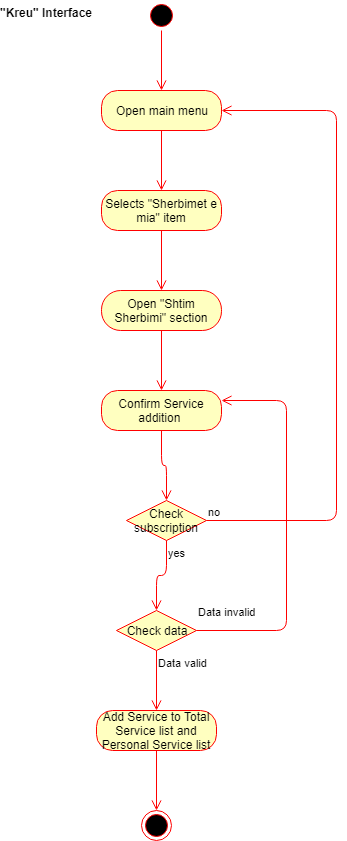

The diagram above was exported from draw.io. Its source (the exported page's mxGraphModel, read from the mxfile embedded in the PNG):
<mxGraphModel dx="840" dy="435" grid="1" gridSize="10" guides="1" tooltips="1" connect="1" arrows="1" fold="1" page="1" pageScale="1" pageWidth="850" pageHeight="1100" math="0" shadow="0">
  <root>
    <mxCell id="0" />
    <mxCell id="1" parent="0" />
    <mxCell id="Ux5riq-F50MwhZh_0E-u-1" value="" style="ellipse;html=1;shape=startState;fillColor=#000000;strokeColor=#ff0000;" vertex="1" parent="1">
      <mxGeometry x="350" y="20" width="30" height="30" as="geometry" />
    </mxCell>
    <mxCell id="Ux5riq-F50MwhZh_0E-u-2" value="" style="edgeStyle=orthogonalEdgeStyle;html=1;verticalAlign=bottom;endArrow=open;endSize=8;strokeColor=#ff0000;" edge="1" parent="1" source="Ux5riq-F50MwhZh_0E-u-1">
      <mxGeometry relative="1" as="geometry">
        <mxPoint x="365" y="110" as="targetPoint" />
      </mxGeometry>
    </mxCell>
    <mxCell id="Ux5riq-F50MwhZh_0E-u-3" value="Open main menu" style="rounded=1;whiteSpace=wrap;html=1;arcSize=40;fontColor=#000000;fillColor=#ffffc0;strokeColor=#ff0000;" vertex="1" parent="1">
      <mxGeometry x="305" y="110" width="120" height="40" as="geometry" />
    </mxCell>
    <mxCell id="Ux5riq-F50MwhZh_0E-u-4" value="" style="edgeStyle=orthogonalEdgeStyle;html=1;verticalAlign=bottom;endArrow=open;endSize=8;strokeColor=#ff0000;" edge="1" parent="1" source="Ux5riq-F50MwhZh_0E-u-3">
      <mxGeometry relative="1" as="geometry">
        <mxPoint x="365" y="210" as="targetPoint" />
      </mxGeometry>
    </mxCell>
    <mxCell id="Ux5riq-F50MwhZh_0E-u-5" value="&quot;Kreu&quot; Interface" style="text;align=center;fontStyle=1;verticalAlign=middle;spacingLeft=3;spacingRight=3;strokeColor=none;rotatable=0;points=[[0,0.5],[1,0.5]];portConstraint=eastwest;" vertex="1" parent="1">
      <mxGeometry x="210" y="20" width="80" height="26" as="geometry" />
    </mxCell>
    <mxCell id="Ux5riq-F50MwhZh_0E-u-6" value="Selects &quot;Sherbimet e mia&quot; item" style="rounded=1;whiteSpace=wrap;html=1;arcSize=40;fontColor=#000000;fillColor=#ffffc0;strokeColor=#ff0000;" vertex="1" parent="1">
      <mxGeometry x="305" y="210" width="120" height="40" as="geometry" />
    </mxCell>
    <mxCell id="Ux5riq-F50MwhZh_0E-u-7" value="" style="edgeStyle=orthogonalEdgeStyle;html=1;verticalAlign=bottom;endArrow=open;endSize=8;strokeColor=#ff0000;" edge="1" parent="1" source="Ux5riq-F50MwhZh_0E-u-6">
      <mxGeometry relative="1" as="geometry">
        <mxPoint x="365" y="310" as="targetPoint" />
      </mxGeometry>
    </mxCell>
    <mxCell id="Ux5riq-F50MwhZh_0E-u-8" value="Open &quot;Shtim Sherbimi&quot; section" style="rounded=1;whiteSpace=wrap;html=1;arcSize=48;fontColor=#000000;fillColor=#ffffc0;strokeColor=#ff0000;" vertex="1" parent="1">
      <mxGeometry x="305" y="310" width="120" height="40" as="geometry" />
    </mxCell>
    <mxCell id="Ux5riq-F50MwhZh_0E-u-9" value="" style="edgeStyle=orthogonalEdgeStyle;html=1;verticalAlign=bottom;endArrow=open;endSize=8;strokeColor=#ff0000;" edge="1" parent="1" source="Ux5riq-F50MwhZh_0E-u-8">
      <mxGeometry relative="1" as="geometry">
        <mxPoint x="365" y="410" as="targetPoint" />
      </mxGeometry>
    </mxCell>
    <mxCell id="Ux5riq-F50MwhZh_0E-u-10" value="Confirm Service addition&amp;nbsp;" style="rounded=1;whiteSpace=wrap;html=1;arcSize=40;fontColor=#000000;fillColor=#ffffc0;strokeColor=#ff0000;" vertex="1" parent="1">
      <mxGeometry x="305" y="410" width="120" height="40" as="geometry" />
    </mxCell>
    <mxCell id="Ux5riq-F50MwhZh_0E-u-11" value="" style="edgeStyle=orthogonalEdgeStyle;html=1;verticalAlign=bottom;endArrow=open;endSize=8;strokeColor=#ff0000;entryX=0.5;entryY=0;entryDx=0;entryDy=0;" edge="1" parent="1" source="Ux5riq-F50MwhZh_0E-u-10" target="Ux5riq-F50MwhZh_0E-u-12">
      <mxGeometry relative="1" as="geometry">
        <mxPoint x="365" y="510" as="targetPoint" />
      </mxGeometry>
    </mxCell>
    <mxCell id="Ux5riq-F50MwhZh_0E-u-12" value="Check subscription" style="rhombus;whiteSpace=wrap;html=1;fillColor=#ffffc0;strokeColor=#ff0000;" vertex="1" parent="1">
      <mxGeometry x="330" y="520" width="80" height="40" as="geometry" />
    </mxCell>
    <mxCell id="Ux5riq-F50MwhZh_0E-u-13" value="no" style="edgeStyle=orthogonalEdgeStyle;html=1;align=left;verticalAlign=bottom;endArrow=open;endSize=8;strokeColor=#ff0000;entryX=1;entryY=0.5;entryDx=0;entryDy=0;" edge="1" parent="1" source="Ux5riq-F50MwhZh_0E-u-12" target="Ux5riq-F50MwhZh_0E-u-3">
      <mxGeometry x="-1" relative="1" as="geometry">
        <mxPoint x="530" y="130" as="targetPoint" />
        <Array as="points">
          <mxPoint x="540" y="540" />
          <mxPoint x="540" y="130" />
        </Array>
      </mxGeometry>
    </mxCell>
    <mxCell id="Ux5riq-F50MwhZh_0E-u-14" value="yes" style="edgeStyle=orthogonalEdgeStyle;html=1;align=left;verticalAlign=top;endArrow=open;endSize=8;strokeColor=#ff0000;entryX=0.5;entryY=0;entryDx=0;entryDy=0;" edge="1" parent="1" source="Ux5riq-F50MwhZh_0E-u-12" target="Ux5riq-F50MwhZh_0E-u-15">
      <mxGeometry x="-1" relative="1" as="geometry">
        <mxPoint x="370" y="620" as="targetPoint" />
      </mxGeometry>
    </mxCell>
    <mxCell id="Ux5riq-F50MwhZh_0E-u-15" value="Check data" style="rhombus;whiteSpace=wrap;html=1;fillColor=#ffffc0;strokeColor=#ff0000;" vertex="1" parent="1">
      <mxGeometry x="320" y="630" width="80" height="40" as="geometry" />
    </mxCell>
    <mxCell id="Ux5riq-F50MwhZh_0E-u-16" value="Data invalid" style="edgeStyle=orthogonalEdgeStyle;html=1;align=left;verticalAlign=bottom;endArrow=open;endSize=8;strokeColor=#ff0000;exitX=1;exitY=0.5;exitDx=0;exitDy=0;entryX=1;entryY=0.25;entryDx=0;entryDy=0;" edge="1" parent="1" source="Ux5riq-F50MwhZh_0E-u-15" target="Ux5riq-F50MwhZh_0E-u-10">
      <mxGeometry x="-1" y="10" relative="1" as="geometry">
        <mxPoint x="480" y="420" as="targetPoint" />
        <mxPoint x="430" y="650" as="sourcePoint" />
        <Array as="points">
          <mxPoint x="490" y="650" />
          <mxPoint x="490" y="420" />
        </Array>
        <mxPoint as="offset" />
      </mxGeometry>
    </mxCell>
    <mxCell id="Ux5riq-F50MwhZh_0E-u-17" value="Data valid" style="edgeStyle=orthogonalEdgeStyle;html=1;align=left;verticalAlign=top;endArrow=open;endSize=8;strokeColor=#ff0000;" edge="1" parent="1">
      <mxGeometry x="-1" relative="1" as="geometry">
        <mxPoint x="360" y="730" as="targetPoint" />
        <mxPoint x="360" y="670" as="sourcePoint" />
      </mxGeometry>
    </mxCell>
    <mxCell id="Ux5riq-F50MwhZh_0E-u-18" value="Add Service to Total Service list and Personal Service list" style="rounded=1;whiteSpace=wrap;html=1;arcSize=40;fontColor=#000000;fillColor=#ffffc0;strokeColor=#ff0000;" vertex="1" parent="1">
      <mxGeometry x="300" y="730" width="120" height="40" as="geometry" />
    </mxCell>
    <mxCell id="Ux5riq-F50MwhZh_0E-u-19" value="" style="edgeStyle=orthogonalEdgeStyle;html=1;verticalAlign=bottom;endArrow=open;endSize=8;strokeColor=#ff0000;" edge="1" parent="1" source="Ux5riq-F50MwhZh_0E-u-18">
      <mxGeometry relative="1" as="geometry">
        <mxPoint x="360" y="830" as="targetPoint" />
      </mxGeometry>
    </mxCell>
    <mxCell id="Ux5riq-F50MwhZh_0E-u-20" value="" style="ellipse;html=1;shape=endState;fillColor=#000000;strokeColor=#ff0000;" vertex="1" parent="1">
      <mxGeometry x="345" y="830" width="30" height="30" as="geometry" />
    </mxCell>
  </root>
</mxGraphModel>